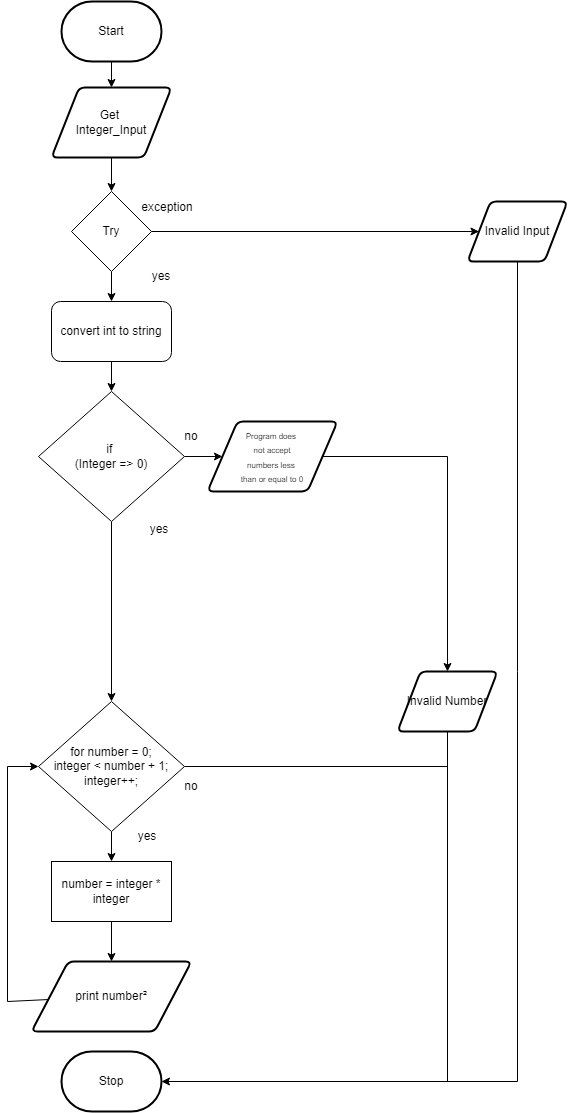

The diagram above was exported from draw.io. Its source (the exported page's mxGraphModel, read from the mxfile embedded in the PNG):
<mxGraphModel dx="1193" dy="2001" grid="1" gridSize="10" guides="1" tooltips="1" connect="1" arrows="1" fold="1" page="1" pageScale="1" pageWidth="827" pageHeight="1169" math="0" shadow="0">
  <root>
    <mxCell id="0" />
    <mxCell id="1" parent="0" />
    <mxCell id="2" value="" style="edgeStyle=none;rounded=0;html=1;" parent="1" source="3" target="11" edge="1">
      <mxGeometry relative="1" as="geometry" />
    </mxCell>
    <mxCell id="3" value="Start" style="strokeWidth=2;html=1;shape=mxgraph.flowchart.terminator;whiteSpace=wrap;" parent="1" vertex="1">
      <mxGeometry x="364" y="-790" width="100" height="60" as="geometry" />
    </mxCell>
    <mxCell id="4" value="Stop" style="strokeWidth=2;html=1;shape=mxgraph.flowchart.terminator;whiteSpace=wrap;rounded=1;" parent="1" vertex="1">
      <mxGeometry x="364" y="260" width="100" height="60" as="geometry" />
    </mxCell>
    <mxCell id="6" value="" style="edgeStyle=none;html=1;" parent="1" source="7" target="23" edge="1">
      <mxGeometry relative="1" as="geometry" />
    </mxCell>
    <mxCell id="39" style="edgeStyle=none;rounded=0;html=1;entryX=0;entryY=0.5;entryDx=0;entryDy=0;endArrow=classic;endFill=1;" edge="1" parent="1" source="7" target="9">
      <mxGeometry relative="1" as="geometry" />
    </mxCell>
    <mxCell id="7" value="Try" style="rhombus;whiteSpace=wrap;html=1;" parent="1" vertex="1">
      <mxGeometry x="374" y="-600" width="80" height="80" as="geometry" />
    </mxCell>
    <mxCell id="40" style="edgeStyle=none;rounded=0;html=1;entryX=1;entryY=0.5;entryDx=0;entryDy=0;entryPerimeter=0;endArrow=classic;endFill=1;" edge="1" parent="1" source="9" target="4">
      <mxGeometry relative="1" as="geometry">
        <Array as="points">
          <mxPoint x="820" y="290" />
        </Array>
      </mxGeometry>
    </mxCell>
    <mxCell id="9" value="Invalid Input" style="shape=parallelogram;html=1;strokeWidth=2;perimeter=parallelogramPerimeter;whiteSpace=wrap;rounded=1;arcSize=12;size=0.23;" parent="1" vertex="1">
      <mxGeometry x="770" y="-590" width="100" height="60" as="geometry" />
    </mxCell>
    <mxCell id="10" value="" style="edgeStyle=none;html=1;" parent="1" source="11" target="7" edge="1">
      <mxGeometry relative="1" as="geometry" />
    </mxCell>
    <mxCell id="11" value="Get &lt;br&gt;Integer_Input" style="shape=parallelogram;html=1;strokeWidth=2;perimeter=parallelogramPerimeter;whiteSpace=wrap;rounded=1;arcSize=12;size=0.23;" parent="1" vertex="1">
      <mxGeometry x="354" y="-704" width="120" height="70" as="geometry" />
    </mxCell>
    <mxCell id="13" style="edgeStyle=none;html=1;entryX=0;entryY=0.5;entryDx=0;entryDy=0;" parent="1" source="14" target="28" edge="1">
      <mxGeometry relative="1" as="geometry" />
    </mxCell>
    <mxCell id="42" style="edgeStyle=none;rounded=0;html=1;entryX=0.5;entryY=0;entryDx=0;entryDy=0;endArrow=classic;endFill=1;" edge="1" parent="1" source="14" target="17">
      <mxGeometry relative="1" as="geometry" />
    </mxCell>
    <mxCell id="14" value="if&amp;nbsp;&lt;br&gt;(Integer =&amp;gt; 0)" style="rhombus;whiteSpace=wrap;html=1;" parent="1" vertex="1">
      <mxGeometry x="341" y="-400" width="146" height="130" as="geometry" />
    </mxCell>
    <mxCell id="15" value="" style="edgeStyle=none;rounded=0;html=1;endArrow=classic;endFill=1;" parent="1" source="17" target="21" edge="1">
      <mxGeometry relative="1" as="geometry" />
    </mxCell>
    <mxCell id="16" style="edgeStyle=none;rounded=0;html=1;endArrow=none;endFill=0;exitX=1;exitY=0.5;exitDx=0;exitDy=0;entryX=0.5;entryY=0;entryDx=0;entryDy=0;" parent="1" source="17" edge="1" target="37">
      <mxGeometry relative="1" as="geometry">
        <mxPoint x="680" y="-27.000000000000455" as="targetPoint" />
        <mxPoint x="485" y="-28" as="sourcePoint" />
        <Array as="points">
          <mxPoint x="750" y="-25" />
        </Array>
      </mxGeometry>
    </mxCell>
    <mxCell id="17" value="for number = 0;&lt;br&gt;integer &amp;lt; number + 1;&lt;br&gt;integer++;" style="rhombus;whiteSpace=wrap;html=1;" parent="1" vertex="1">
      <mxGeometry x="341" y="-90" width="146" height="130" as="geometry" />
    </mxCell>
    <mxCell id="18" style="edgeStyle=none;rounded=0;html=1;entryX=0;entryY=0.5;entryDx=0;entryDy=0;endArrow=classic;endFill=1;" parent="1" source="19" target="17" edge="1">
      <mxGeometry relative="1" as="geometry">
        <Array as="points">
          <mxPoint x="310" y="210" />
          <mxPoint x="310" y="-25" />
        </Array>
      </mxGeometry>
    </mxCell>
    <mxCell id="19" value="print number²" style="shape=parallelogram;html=1;strokeWidth=2;perimeter=parallelogramPerimeter;whiteSpace=wrap;rounded=1;arcSize=12;size=0.23;" parent="1" vertex="1">
      <mxGeometry x="334" y="170" width="160" height="70" as="geometry" />
    </mxCell>
    <mxCell id="20" value="" style="edgeStyle=none;rounded=0;html=1;endArrow=classic;endFill=1;" parent="1" source="21" target="19" edge="1">
      <mxGeometry relative="1" as="geometry" />
    </mxCell>
    <mxCell id="21" value="number = integer * integer" style="rounded=0;whiteSpace=wrap;html=1;" parent="1" vertex="1">
      <mxGeometry x="354" y="70" width="120" height="60" as="geometry" />
    </mxCell>
    <mxCell id="22" style="edgeStyle=none;html=1;entryX=0.5;entryY=0;entryDx=0;entryDy=0;" parent="1" source="23" target="14" edge="1">
      <mxGeometry relative="1" as="geometry" />
    </mxCell>
    <mxCell id="23" value="convert int to string" style="rounded=1;whiteSpace=wrap;html=1;" parent="1" vertex="1">
      <mxGeometry x="354" y="-490" width="120" height="60" as="geometry" />
    </mxCell>
    <mxCell id="27" style="edgeStyle=none;rounded=0;html=1;endArrow=classic;endFill=1;entryX=0.5;entryY=0;entryDx=0;entryDy=0;exitX=1;exitY=0.5;exitDx=0;exitDy=0;" parent="1" source="28" edge="1" target="37">
      <mxGeometry relative="1" as="geometry">
        <mxPoint x="680" y="-335" as="targetPoint" />
        <Array as="points">
          <mxPoint x="750" y="-335" />
        </Array>
      </mxGeometry>
    </mxCell>
    <mxCell id="28" value="&lt;font style=&quot;font-size: 8px&quot;&gt;Program does&amp;nbsp;&lt;br&gt;not accept&lt;br&gt;numbers less &lt;br&gt;than or equal to 0&lt;/font&gt;" style="shape=parallelogram;html=1;strokeWidth=2;perimeter=parallelogramPerimeter;whiteSpace=wrap;rounded=1;arcSize=12;size=0.23;" parent="1" vertex="1">
      <mxGeometry x="510" y="-370" width="130" height="70" as="geometry" />
    </mxCell>
    <mxCell id="29" value="&lt;font style=&quot;font-size: 12px&quot;&gt;exception&lt;/font&gt;" style="text;html=1;strokeColor=none;fillColor=none;align=center;verticalAlign=middle;whiteSpace=wrap;rounded=0;fontSize=8;" parent="1" vertex="1">
      <mxGeometry x="440" y="-599" width="60" height="30" as="geometry" />
    </mxCell>
    <mxCell id="30" value="&lt;font style=&quot;font-size: 12px&quot;&gt;yes&lt;/font&gt;" style="text;html=1;strokeColor=none;fillColor=none;align=center;verticalAlign=middle;whiteSpace=wrap;rounded=0;fontSize=8;" parent="1" vertex="1">
      <mxGeometry x="434" y="-530" width="60" height="30" as="geometry" />
    </mxCell>
    <mxCell id="31" value="&lt;font style=&quot;font-size: 12px&quot;&gt;yes&lt;/font&gt;" style="text;html=1;strokeColor=none;fillColor=none;align=center;verticalAlign=middle;whiteSpace=wrap;rounded=0;fontSize=8;" parent="1" vertex="1">
      <mxGeometry x="430" y="-280" width="64" height="35" as="geometry" />
    </mxCell>
    <mxCell id="32" value="&lt;font style=&quot;font-size: 12px&quot;&gt;yes&lt;/font&gt;" style="text;html=1;strokeColor=none;fillColor=none;align=center;verticalAlign=middle;whiteSpace=wrap;rounded=0;fontSize=8;" parent="1" vertex="1">
      <mxGeometry x="420" y="30" width="60" height="30" as="geometry" />
    </mxCell>
    <mxCell id="33" value="&lt;font style=&quot;font-size: 12px&quot;&gt;no&lt;/font&gt;" style="text;html=1;strokeColor=none;fillColor=none;align=center;verticalAlign=middle;whiteSpace=wrap;rounded=0;fontSize=8;" parent="1" vertex="1">
      <mxGeometry x="464" y="-370" width="60" height="30" as="geometry" />
    </mxCell>
    <mxCell id="34" value="&lt;font style=&quot;font-size: 12px&quot;&gt;no&lt;/font&gt;" style="text;html=1;strokeColor=none;fillColor=none;align=center;verticalAlign=middle;whiteSpace=wrap;rounded=0;fontSize=8;" parent="1" vertex="1">
      <mxGeometry x="464" y="-20" width="60" height="30" as="geometry" />
    </mxCell>
    <mxCell id="41" style="edgeStyle=none;rounded=0;html=1;endArrow=none;endFill=0;" edge="1" parent="1" source="37">
      <mxGeometry relative="1" as="geometry">
        <mxPoint x="750" y="290" as="targetPoint" />
      </mxGeometry>
    </mxCell>
    <mxCell id="37" value="Invalid Number" style="shape=parallelogram;html=1;strokeWidth=2;perimeter=parallelogramPerimeter;whiteSpace=wrap;rounded=1;arcSize=12;size=0.23;" vertex="1" parent="1">
      <mxGeometry x="700" y="-120" width="100" height="60" as="geometry" />
    </mxCell>
  </root>
</mxGraphModel>